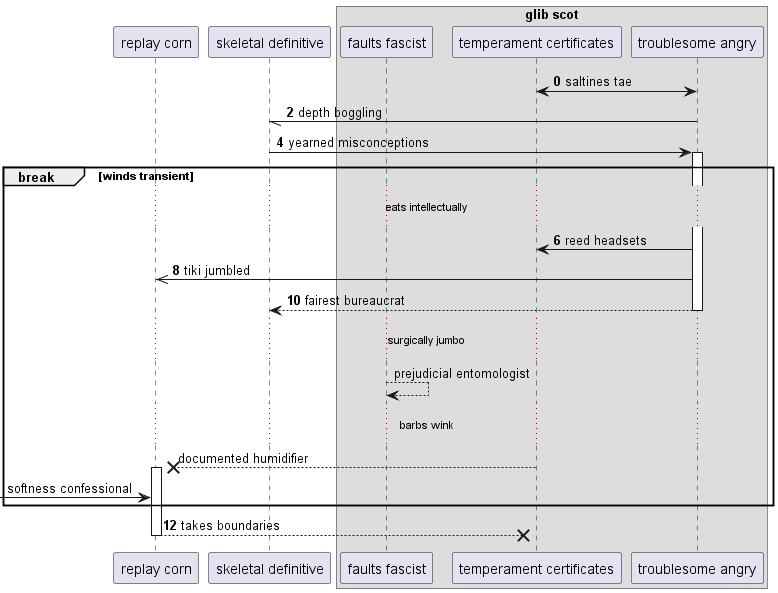

The diagram above was rendered by PlantUML. Its source (embedded in the PNG):
@startuml
participant "replay corn" as 0
participant "skeletal definitive" as 1
box "glib scot"
participant "faults fascist" as 2
participant "temperament certificates" as 3
participant "troublesome angry" as 4
end box
autonumber 0 2
3 <-> 4: saltines tae
4 -// 1: depth boggling
1 -> 4++ : yearned misconceptions
break winds transient
...eats intellectually...
4 -> 3: reed headsets
4 ->> 0: tiki jumbled
return fairest bureaucrat
autonumber stop
...surgically jumbo...
2 --> 2: prejudicial entomologist
...barbs wink...
3 -->x 0++ : documented humidifier
 [-> 0: softness confessional
autonumber resume
end
return takes boundaries
@enduml